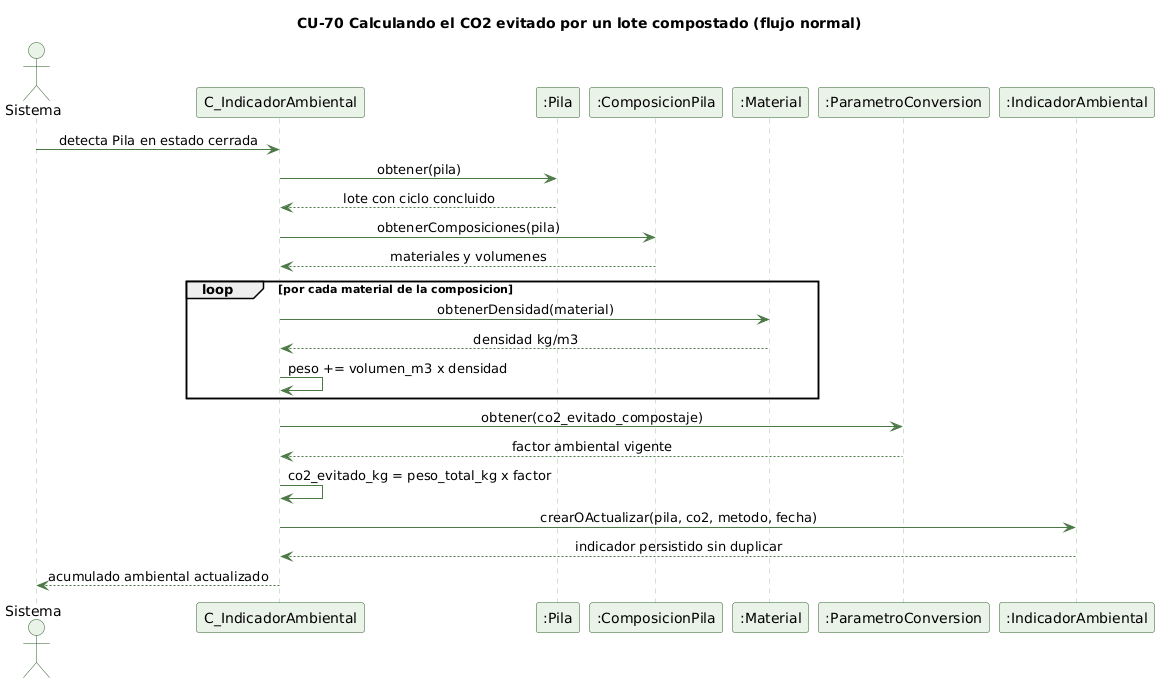

The diagram above was rendered by PlantUML. Its source (embedded in the PNG):
@startuml cu70-co2-pila-normal
' CU-70 Calculando el CO2 evitado por un lote compostado - flujo normal
skinparam backgroundColor #FFFFFF
skinparam shadowing false
skinparam defaultFontName Helvetica
skinparam sequenceMessageAlign center
skinparam ParticipantBackgroundColor #EAF3E7
skinparam ParticipantBorderColor #2E5E2A
skinparam ActorBackgroundColor #EAF3E7
skinparam ActorBorderColor #2E5E2A
skinparam sequenceLifeLineBorderColor #9CC49A
skinparam ArrowColor #4B7A46

title CU-70 Calculando el CO2 evitado por un lote compostado (flujo normal)

actor Sistema
participant "C_IndicadorAmbiental" as C
participant ":Pila" as P
participant ":ComposicionPila" as CP
participant ":Material" as M
participant ":ParametroConversion" as PC
participant ":IndicadorAmbiental" as IA

Sistema -> C : detecta Pila en estado cerrada
C -> P : obtener(pila)
P --> C : lote con ciclo concluido
C -> CP : obtenerComposiciones(pila)
CP --> C : materiales y volumenes
loop por cada material de la composicion
  C -> M : obtenerDensidad(material)
  M --> C : densidad kg/m3
  C -> C : peso += volumen_m3 x densidad
end
C -> PC : obtener(co2_evitado_compostaje)
PC --> C : factor ambiental vigente
C -> C : co2_evitado_kg = peso_total_kg x factor
C -> IA : crearOActualizar(pila, co2, metodo, fecha)
IA --> C : indicador persistido sin duplicar
C --> Sistema : acumulado ambiental actualizado

@enduml